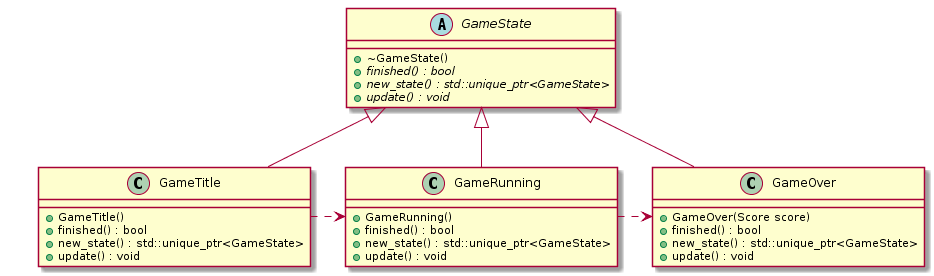

The diagram above was rendered by PlantUML. Its source (embedded in the PNG):
@startuml

abstract class GameState {
	+~GameState()
	+{abstract} finished() : bool
	+{abstract} new_state() : std::unique_ptr<GameState>
	+{abstract} update() : void
}

together {
    class GameOver {
        +GameOver(Score score)
        +finished() : bool
        +new_state() : std::unique_ptr<GameState>
        +update() : void
    }

    class GameRunning {
        +GameRunning()
        +finished() : bool
        +new_state() : std::unique_ptr<GameState>
        +update() : void
    }

    class GameTitle {
        +GameTitle()
        +finished() : bool
        +new_state() : std::unique_ptr<GameState>
        +update() : void
    }
}

GameState <|-- GameOver
GameState <|-- GameRunning
GameState <|-- GameTitle

GameTitle .right.> GameRunning
GameRunning .right.> GameOver

@enduml